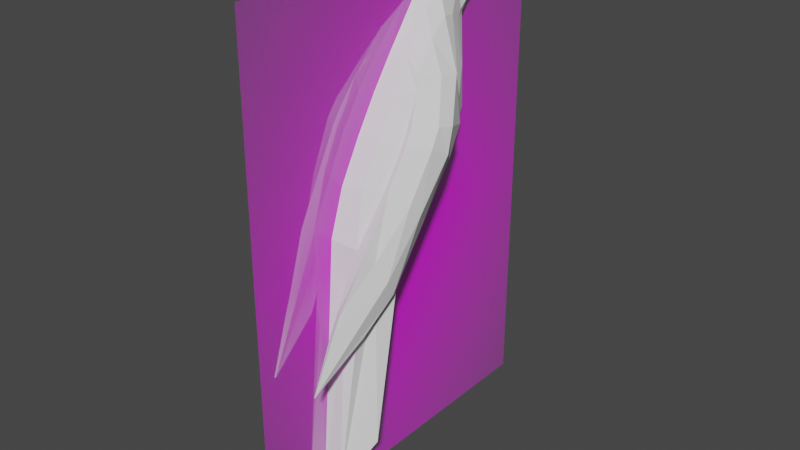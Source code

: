 # Source: WRONA.blend  (saved by Blender 3.4.6; exported with 4.5.12 LTS)
import bpy
from mathutils import Matrix  # noqa: F401  (used for matrix-valued properties, if any)

bpy.ops.wm.read_factory_settings(use_empty=True)
scene = bpy.context.scene
scene.name = 'Scene'

# ---- collections
col_collection = bpy.data.collections.new('Collection'); scene.collection.children.link(col_collection)

# ---- images (referenced by path relative to the original .blend; pixels are not part of the script)
import os
ASSET_DIR = os.environ.get("B2B_ASSET_DIR", "")  # directory of the original .blend (textures are referenced by path, not embedded)
HERE = os.path.dirname(os.path.abspath(__file__))  # packed textures are extracted next to this script under _unpacked/

def load_image(name, relpath, width, height, colorspace="sRGB"):
    """Load a texture the original file referenced (path relative to the .blend, or extracted next to this script)."""
    p = next((c for c in (os.path.join(HERE, relpath), os.path.join(ASSET_DIR, relpath)) if relpath and os.path.exists(c)), "")
    if p:
        img = bpy.data.images.load(p, check_existing=True)
        img.name = name
    else:  # same state as the original file: an image datablock whose file is absent (Cycles renders it pink)
        img = bpy.data.images.new(name, width, height)
        img.source = "FILE"
        img.filepath = "//" + (relpath or name)
    img.colorspace_settings.name = colorspace
    return img
img_cuculus_canorus_jpg = load_image('Cuculus-canorus.jpg', 'Cuculus-canorus.jpg', 1024, 1024, 'sRGB')

# ---- materials (node trees are filled in below, after node groups)
mat_cuculus_canorus = bpy.data.materials.new('Cuculus-canorus')
mat_cuculus_canorus.surface_render_method = 'BLENDED'
mat_cuculus_canorus.blend_method = 'BLEND'

# ---- material node trees
mat_cuculus_canorus.use_nodes = True; mat_cuculus_canorus.node_tree.nodes.clear()
_N = mat_cuculus_canorus.node_tree.nodes; _L = mat_cuculus_canorus.node_tree.links
n0 = _N.new('ShaderNodeOutputMaterial'); n0.name = 'Material Output'; n0.location = (300, 300)
n1 = _N.new('ShaderNodeTexImage'); n1.name = 'Image Texture'; n1.location = (-200, 300)
n1.image = img_cuculus_canorus_jpg
n1.extension = 'CLIP'
n2 = _N.new('ShaderNodeBsdfPrincipled'); n2.name = 'Principled BSDF'; n2.location = (0, 300)
n2.distribution = 'GGX'
n2.subsurface_method = 'RANDOM_WALK_SKIN'
n2.inputs[3].default_value = 1.45
n2.inputs[27].default_value = (0.0, 0.0, 0.0, 1.0)
n2.inputs[28].default_value = 1.0
_L.new(n1.outputs[0], n2.inputs[0])
_L.new(n1.outputs[1], n2.inputs[4])
_L.new(n2.outputs[0], n0.inputs[0])
n0.is_active_output = True

# ---- world
world_world = bpy.data.worlds.new('World'); scene.world = world_world
world_world.use_nodes = True; world_world.node_tree.nodes.clear()
_N = world_world.node_tree.nodes; _L = world_world.node_tree.links
n0 = _N.new('ShaderNodeOutputWorld'); n0.name = 'World Output'; n0.location = (300, 300)
n1 = _N.new('ShaderNodeBackground'); n1.name = 'Background'; n1.location = (10, 300)
n1.inputs[0].default_value = (0.05088, 0.05088, 0.05088, 1.0)
_L.new(n1.outputs[0], n0.inputs[0])
n0.is_active_output = True
world_world.color = (0.05088, 0.05088, 0.05088)
world_world.use_sun_shadow = False
world_world.sun_shadow_jitter_overblur = 0.0

# ---- meshes
me_cuculus_canorus = bpy.data.meshes.new('Cuculus-canorus')
me_cuculus_canorus.from_pydata([(-0.3671, -0.5, 0.0), (0.3671, -0.5, 0.0), (-0.3671, 0.5, 0.0), (0.3671, 0.5, 0.0)], [], [(0, 1, 3, 2)])
_uv = me_cuculus_canorus.uv_layers.new(name='UVMap')
_uv.uv.foreach_set('vector', [0.0, 0.0, 1.0, 0.0, 1.0, 1.0, 0.0, 1.0])
me_cuculus_canorus.materials.append(mat_cuculus_canorus)
me_cuculus_canorus.update()
me_cube_022 = bpy.data.meshes.new('Cube.022')
me_cube_022.from_pydata([(0.4208, -1.322, -1.078), (0.5, -0.09067, 1.228), (0.4852, -0.2706, -1.258), (0.3116, 1.088, 1.731), (0.2821, -0.2835, -1.41), (1.583e-08, -0.274, -1.442), (0.5044, 0.952, 1.116), (0.6096, 0.6183, -0.1383), (0.5729, -0.005567, -0.978), (0.4582, -1.193, -1.269), (0.4629, -1.036, -1.591), (0.5847, -0.9152, -1.837), (0.3886, 0.8498, 1.862), (0.4247, 0.6238, 1.887), (0.4705, 0.2775, 1.637), (0.5729, -0.1827, 1.01), (0.667, -0.293, 0.1969), (-7.55e-09, -1.391, -1.008), (0.2408, -1.35, -1.047), (0.273, -0.03775, 1.422), (-9.313e-10, -0.09889, 1.427), (2.515e-08, 0.1318, -1.183), (9.313e-09, 0.8862, -0.3342), (-4.727e-09, 1.351, 1.387), (0.3162, 0.0981, -1.138), (0.3331, 0.7748, -0.381), (0.252, 1.193, 1.33), (0.729, -0.2598, -0.8911), (0.7244, -0.03137, 0.07852), (0.3087, -1.068, -0.2435), (0.3331, -0.7246, 0.3734), (0.3162, -0.4005, 0.8926), (-2.371e-08, -1.145, -0.2646), (-9.313e-09, -0.785, 0.3863), (5.588e-09, -0.4418, 0.938), (-1.611e-08, -1.244, -4.323), (0.6806, -1.22, -4.378), (-2.286e-15, -1.711, -5.15), (0.3196, -1.69, -5.126), (1.211e-08, -1.484, -2.256), (0.2297, -1.433, -2.277), (0.155, 1.239, 2.119), (3.912e-09, 1.366, 2.226), (0.2063, 0.7721, 2.235), (-9.313e-10, 0.8444, 2.352), (0.2082, 0.4564, 2.023), (-1.092e-08, 0.4281, 2.128), (0.557, 0.9025, 0.4999), (0.5913, -0.4049, 0.5637), (2.247e-09, 1.277, 0.5414), (0.2953, 1.142, 0.4893), (0.742, 0.5448, 0.3803), (0.3246, -0.5626, 0.633), (-1.863e-09, -0.6134, 0.6622), (-2.006e-09, 1.504, 2.079), (-4.267e-09, 1.505, 1.833), (-3.26e-09, 1.516, 1.927), (0.1677, 1.36, 1.75), (0.1482, 1.365, 2.006), (0.2118, 1.278, 1.81), (0.1004, 1.57, 2.014), (0.05414, 1.78, 1.944), (0.08887, 1.799, 1.981), (0.05256, 1.776, 2.022), (0.04059, 1.787, 2.028), (0.04059, 1.87, 1.982), (0.04059, 1.792, 1.951), (0.02029, 1.662, 1.94), (0.1109, 1.584, 1.895), (0.02029, 1.645, 2.054), (0.1504, 1.552, 1.943), (0.6269, -1.365, -1.063), (0.698, -1.252, -1.232), (0.8293, -1.133, -1.541), (0.7907, -0.9587, -1.822), (0.6662, -0.4207, 0.5692), (0.6845, -0.5703, 0.3208), (0.657, -0.9081, -0.2559), (0.7977, -0.2743, -0.8861), (0.8257, 0.2594, -0.08617), (0.8033, 0.5318, 0.3848), (0.7021, 0.6304, 0.7401), (0.978, -0.5912, -0.6508), (1.046, -0.0589, 0.1517), (0.7818, 0.4513, 1.162), (1.017, 0.07392, 0.5359), (0.9267, -0.7674, -0.4607), (0.9879, -0.3508, 0.3078), (0.729, 0.1666, 1.198), (0.9614, -0.1715, 0.579), (0.4582, -1.133, -1.387), (0.4629, -0.9833, -1.736), (0.6114, -0.6922, -1.955), (0.6096, -0.5545, 0.3153), (0.5723, -0.8902, -0.2621), (0.729, -0.2598, -0.8911), (0.7818, 0.2687, -0.08935), (0.4092, -1.741, -1.919), (0.3885, -1.87, -2.208), (0.4743, -1.913, -2.193), (0.495, -1.785, -1.904), (0.4121, -2.277, -3.104), (0.3932, -2.268, -3.107), (0.4359, -1.406, -2.393), (0.6419, -1.45, -2.378), (0.6768, -0.47, -0.6814), (0.6245, -0.6801, -0.4717)], [(54, 56), (56, 55)], [(21, 22, 25, 24), (49, 23, 26, 50), (3, 59, 58, 41, 12), (50, 26, 6, 47), (24, 25, 7, 8), (4, 24, 8, 2), (5, 21, 24, 4), (73, 72, 99, 101), (96, 51, 80, 79), (51, 81, 80), (11, 27, 78, 74), (2, 8, 95, 92), (8, 7, 96, 95), (47, 6, 81, 51), (6, 3, 12, 81), (81, 12, 13, 84), (84, 13, 14, 88), (88, 14, 1, 15), (27, 96, 79, 78), (15, 48, 75), (94, 0, 71, 77), (93, 94, 77, 76), (29, 30, 33, 32), (52, 31, 34, 53), (0, 94, 29, 18), (94, 93, 30, 29), (48, 15, 31, 52), (15, 1, 19, 31), (31, 19, 20, 34), (18, 29, 32, 17), (35, 36, 38, 37), (37, 38, 40, 39), (5, 4, 36, 35), (4, 2, 92, 36), (36, 92, 91, 38), (38, 91, 9, 40), (40, 9, 0, 18), (39, 40, 18, 17), (41, 42, 44, 43), (43, 44, 46, 45), (26, 57, 59, 3, 6), (23, 55, 57, 26), (58, 54, 42, 41), (45, 46, 20, 19), (14, 45, 19, 1), (13, 43, 45, 14), (12, 41, 43, 13), (93, 48, 52, 30), (30, 52, 53, 33), (10, 11, 103, 102), (7, 47, 51, 96), (48, 93, 76, 75), (25, 50, 47, 7), (22, 49, 50, 25), (57, 55, 67, 68), (69, 60, 63, 64), (68, 67, 66, 61), (70, 68, 61, 62), (59, 57, 68, 70), (58, 59, 70, 60), (64, 63, 62, 65), (65, 62, 61, 66), (60, 70, 62, 63), (54, 58, 60, 69), (78, 79, 83, 82), (80, 81, 84, 85), (82, 83, 87, 86), (85, 84, 88, 89), (89, 88, 15, 75), (86, 87, 76, 77), (72, 86, 77, 71), (73, 82, 86, 72), (74, 78, 82, 73), (87, 89, 75, 76), (83, 85, 89, 87), (79, 80, 85, 83), (0, 90, 98, 97), (97, 98, 99, 100), (102, 103, 104, 101), (98, 102, 101, 99), (71, 0, 97, 100), (74, 73, 101, 104), (90, 10, 102, 98), (11, 74, 104, 103), (72, 71, 100, 99), (106, 16, 93, 94), (91, 92, 95, 105), (95, 96, 28, 105), (105, 28, 16, 106), (9, 91, 105, 106), (0, 9, 106, 94)])
_uv = me_cube_022.uv_layers.new(name='UVMap')
_uv.uv.foreach_set('vector', [0.4375, 0.375, 0.5, 0.375, 0.5, 0.4375, 0.4375, 0.4375, 0.5313, 0.375, 0.5625, 0.375, 0.5625, 0.4375, 0.5313, 0.4375, 0.625, 0.5, 0.6625, 0.5, 0.6875, 0.5186, 0.6875, 0.5625, 0.625, 0.5625, 0.5313, 0.4375, 0.5625, 0.4375, 0.5625, 0.5, 0.5313, 0.5, 0.4375, 0.4375, 0.5, 0.4375, 0.5, 0.5, 0.4375, 0.5, 0.375, 0.4375, 0.4375, 0.4375, 0.4375, 0.5, 0.375, 0.5, 0.375, 0.375, 0.4375, 0.375, 0.4375, 0.4375, 0.375, 0.4375, 0.375, 0.625, 0.375, 0.6875, 0.375, 0.6875, 0.375, 0.625, 0.5, 0.5625, 0.5312, 0.5625, 0.5312, 0.5625, 0.5, 0.5625, 0.5312, 0.5625, 0.5625, 0.5625, 0.5312, 0.5625, 0.375, 0.5625, 0.4375, 0.5625, 0.4375, 0.5625, 0.375, 0.5625, 0.375, 0.5, 0.4375, 0.5, 0.4375, 0.5625, 0.375, 0.5625, 0.4375, 0.5, 0.5, 0.5, 0.5, 0.5625, 0.4375, 0.5625, 0.5313, 0.5, 0.5625, 0.5, 0.5625, 0.5625, 0.5312, 0.5625, 0.5625, 0.5, 0.625, 0.5, 0.625, 0.5625, 0.5625, 0.5625, 0.5625, 0.5625, 0.625, 0.5625, 0.625, 0.625, 0.5625, 0.625, 0.5625, 0.625, 0.625, 0.625, 0.625, 0.6875, 0.5625, 0.6875, 0.5625, 0.6875, 0.625, 0.6875, 0.625, 0.75, 0.5625, 0.75, 0.4375, 0.5625, 0.5, 0.5625, 0.5, 0.5625, 0.4375, 0.5625, 0.5625, 0.75, 0.5313, 0.75, 0.5313, 0.75, 0.4375, 0.75, 0.375, 0.75, 0.375, 0.75, 0.4375, 0.75, 0.5, 0.75, 0.4375, 0.75, 0.4375, 0.75, 0.5, 0.75, 0.4375, 0.8125, 0.5, 0.8125, 0.5, 0.875, 0.4375, 0.875, 0.5313, 0.8125, 0.5625, 0.8125, 0.5625, 0.875, 0.5312, 0.875, 0.375, 0.75, 0.4375, 0.75, 0.4375, 0.8125, 0.375, 0.8125, 0.4375, 0.75, 0.5, 0.75, 0.5, 0.8125, 0.4375, 0.8125, 0.5313, 0.75, 0.5625, 0.75, 0.5625, 0.8125, 0.5313, 0.8125, 0.5625, 0.75, 0.625, 0.75, 0.625, 0.8125, 0.5625, 0.8125, 0.5625, 0.8125, 0.625, 0.8125, 0.625, 0.875, 0.5625, 0.875, 0.375, 0.8125, 0.4375, 0.8125, 0.4375, 0.875, 0.375, 0.875, 0.25, 0.5625, 0.3125, 0.5625, 0.275, 0.625, 0.25, 0.625, 0.25, 0.625, 0.275, 0.625, 0.3125, 0.6875, 0.25, 0.6875, 0.25, 0.5, 0.3125, 0.5, 0.3125, 0.5625, 0.25, 0.5625, 0.3125, 0.5, 0.375, 0.5, 0.375, 0.5625, 0.3125, 0.5625, 0.3125, 0.5625, 0.375, 0.5625, 0.375, 0.625, 0.275, 0.625, 0.275, 0.625, 0.375, 0.625, 0.375, 0.6875, 0.3125, 0.6875, 0.3125, 0.6875, 0.375, 0.6875, 0.375, 0.75, 0.3125, 0.75, 0.25, 0.6875, 0.3125, 0.6875, 0.3125, 0.75, 0.25, 0.75, 0.6875, 0.5625, 0.75, 0.5625, 0.75, 0.625, 0.6875, 0.625, 0.6875, 0.625, 0.75, 0.625, 0.75, 0.6875, 0.6875, 0.6875, 0.5625, 0.4375, 0.6119, 0.4375, 0.625, 0.4625, 0.625, 0.5, 0.5625, 0.5, 0.5625, 0.375, 0.6134, 0.375, 0.6119, 0.4375, 0.5625, 0.4375, 0.6875, 0.5186, 0.75, 0.5167, 0.75, 0.5625, 0.6875, 0.5625, 0.6875, 0.6875, 0.75, 0.6875, 0.75, 0.75, 0.6875, 0.75, 0.625, 0.6875, 0.6875, 0.6875, 0.6875, 0.75, 0.625, 0.75, 0.625, 0.625, 0.6875, 0.625, 0.6875, 0.6875, 0.625, 0.6875, 0.625, 0.5625, 0.6875, 0.5625, 0.6875, 0.625, 0.625, 0.625, 0.5, 0.75, 0.5313, 0.75, 0.5313, 0.8125, 0.5, 0.8125, 0.5, 0.8125, 0.5313, 0.8125, 0.5312, 0.875, 0.5, 0.875, 0.0, 0.0, 0.0, 0.0, 0.0, 0.0, 0.0, 0.0, 0.5, 0.5, 0.5313, 0.5, 0.5312, 0.5625, 0.5, 0.5625, 0.5313, 0.75, 0.5, 0.75, 0.5, 0.75, 0.5313, 0.75, 0.5, 0.4375, 0.5313, 0.4375, 0.5313, 0.5, 0.5, 0.5, 0.5, 0.375, 0.5313, 0.375, 0.5313, 0.4375, 0.5, 0.4375, 0.6119, 0.4375, 0.6134, 0.375, 0.6134, 0.375, 0.6125, 0.4121, 0.75, 0.5167, 0.7129, 0.5178, 0.7383, 0.517, 0.75, 0.5167, 0.6125, 0.4121, 0.6134, 0.375, 0.6134, 0.375, 0.6131, 0.3867, 0.625, 0.4524, 0.6125, 0.4121, 0.6131, 0.3867, 0.625, 0.4424, 0.625, 0.4625, 0.6119, 0.4375, 0.6125, 0.4121, 0.625, 0.4524, 0.6875, 0.5186, 0.6625, 0.5, 0.6786, 0.5025, 0.7129, 0.5178, 0.75, 0.5167, 0.7383, 0.517, 0.6875, 0.5, 0.7448, 0.5, 0.625, 0.3802, 0.625, 0.4375, 0.6131, 0.3867, 0.6134, 0.375, 0.7129, 0.5178, 0.6786, 0.5025, 0.6946, 0.505, 0.7383, 0.517, 0.75, 0.5167, 0.6875, 0.5186, 0.7129, 0.5178, 0.75, 0.5167, 0.4375, 0.5625, 0.5, 0.5625, 0.5, 0.625, 0.4375, 0.625, 0.5312, 0.5625, 0.5625, 0.5625, 0.5625, 0.625, 0.5312, 0.625, 0.4375, 0.625, 0.5, 0.625, 0.5, 0.6875, 0.4375, 0.6875, 0.5312, 0.625, 0.5625, 0.625, 0.5625, 0.6875, 0.5313, 0.6875, 0.5313, 0.6875, 0.5625, 0.6875, 0.5625, 0.75, 0.5313, 0.75, 0.4375, 0.6875, 0.5, 0.6875, 0.5, 0.75, 0.4375, 0.75, 0.375, 0.6875, 0.4375, 0.6875, 0.4375, 0.75, 0.375, 0.75, 0.375, 0.625, 0.4375, 0.625, 0.4375, 0.6875, 0.375, 0.6875, 0.375, 0.5625, 0.4375, 0.5625, 0.4375, 0.625, 0.375, 0.625, 0.5, 0.6875, 0.5313, 0.6875, 0.5313, 0.75, 0.5, 0.75, 0.5, 0.625, 0.5312, 0.625, 0.5313, 0.6875, 0.5, 0.6875, 0.5, 0.5625, 0.5312, 0.5625, 0.5312, 0.625, 0.5, 0.625, 0.0, 0.0, 0.0, 0.0, 0.0, 0.0, 0.0, 0.0, 0.375, 0.75, 0.375, 0.6875, 0.375, 0.6875, 0.375, 0.75, 0.375, 0.625, 0.375, 0.5625, 0.375, 0.5625, 0.375, 0.625, 0.375, 0.6875, 0.375, 0.625, 0.375, 0.625, 0.375, 0.6875, 0.375, 0.75, 0.375, 0.75, 0.375, 0.75, 0.375, 0.75, 0.375, 0.5625, 0.375, 0.625, 0.375, 0.625, 0.375, 0.5625, 0.0, 0.0, 0.0, 0.0, 0.0, 0.0, 0.0, 0.0, 0.375, 0.5625, 0.375, 0.5625, 0.375, 0.5625, 0.375, 0.5625, 0.375, 0.6875, 0.375, 0.75, 0.375, 0.75, 0.375, 0.6875, 0.4375, 0.6875, 0.5, 0.6875, 0.5, 0.75, 0.4375, 0.75, 0.375, 0.625, 0.375, 0.5625, 0.4375, 0.5625, 0.4375, 0.625, 0.4375, 0.5625, 0.5, 0.5625, 0.5, 0.625, 0.4375, 0.625, 0.4375, 0.625, 0.5, 0.625, 0.5, 0.6875, 0.4375, 0.6875, 0.375, 0.6875, 0.375, 0.625, 0.4375, 0.625, 0.4375, 0.6875, 0.375, 0.75, 0.375, 0.6875, 0.4375, 0.6875, 0.4375, 0.75])
me_cube_022.update()

# ---- objects
ob_cuculus_canorus = bpy.data.objects.new('Cuculus-canorus', me_cuculus_canorus)
ob_cube_001 = bpy.data.objects.new('Cube.001', me_cube_022)

# ---- transforms, parenting, visibility, modifiers, constraints
ob_cuculus_canorus.location = (0.0, 0.0, 0.0)
ob_cuculus_canorus.rotation_euler = (1.571, -4.371e-08, 1.571)
ob_cube_001.location = (2.921e-06, -0.01644, 0.1657)
ob_cube_001.scale = (0.1202, 0.1202, 0.1202)
_m = ob_cube_001.modifiers.new('Mirror', 'MIRROR')

# ---- collection membership
col_collection.objects.link(ob_cuculus_canorus)
col_collection.objects.link(ob_cube_001)

# ---- scene / render settings (as saved in the file)
scene.frame_start = 1; scene.frame_end = 250; scene.frame_set(1)
scene.render.engine = 'BLENDER_EEVEE_NEXT'
scene.cycles.sampling_pattern = 'TABULATED_SOBOL'
scene.cycles.use_light_tree = False
scene.view_settings.view_transform = 'Filmic'
bpy.context.view_layer.update()

# ---- added for rendering (the .blend has no active camera and no usable light): camera, sun
cam_auto = bpy.data.cameras.new('AutoCamera')
cam_auto.lens = 50.0
cam_auto.sensor_width = 36.0
cam_auto.clip_end = 1000.0
ob_auto_camera = bpy.data.objects.new('AutoCamera', cam_auto)
scene.collection.objects.link(ob_auto_camera)
ob_auto_camera.location = (1.17118, -1.40541, 0.936943)
ob_auto_camera.rotation_euler = (1.09748, -7.21219e-08, 0.694738)
scene.camera = ob_auto_camera
light_auto_sun = bpy.data.lights.new('AutoSun', 'SUN')
light_auto_sun.energy = 3.0
light_auto_sun.angle = 0.0523599
ob_auto_sun = bpy.data.objects.new('AutoSun', light_auto_sun)
scene.collection.objects.link(ob_auto_sun)
ob_auto_sun.rotation_euler = (0.872665, 0.174533, 0.523599)
bpy.context.view_layer.update()

